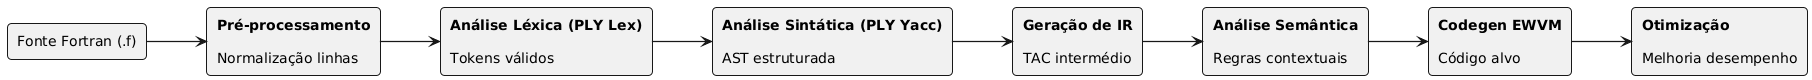

The diagram above was rendered by PlantUML. Its source (embedded in the PNG):
@startuml pipeline
left to right direction
skinparam monochrome true
skinparam shadowing false
skinparam defaultFontName Inter
skinparam ArrowThickness 1.2
skinparam roundCorner 8
skinparam packageStyle rectangle
skinparam rectangle {
  BorderThickness 1
}
skinparam note {
  BorderThickness 1
}

rectangle "Fonte Fortran (.f)" as SRC

rectangle "<b>Pré-processamento</b>\n\nNormalização linhas" as PRE

rectangle "<b>Análise Léxica (PLY Lex)</b>\n\nTokens válidos" as LEX

rectangle "<b>Análise Sintática (PLY Yacc)</b>\n\nAST estruturada" as PAR

rectangle "<b>Geração de IR</b>\n\nTAC intermédio" as IR

rectangle "<b>Análise Semântica</b>\n\nRegras contextuais" as SEM

rectangle "<b>Codegen EWVM</b>\n\nCódigo alvo" as CG

rectangle "<b>Otimização</b>\n\nMelhoria desempenho" as OPT

SRC --> PRE
PRE --> LEX
LEX --> PAR
PAR --> IR
IR --> SEM
SEM --> CG
CG --> OPT

@enduml